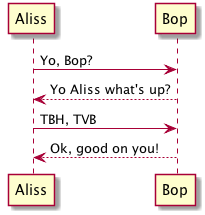

The diagram above was rendered by PlantUML. Its source (embedded in the PNG):
@startuml
Aliss -> Bop: Yo, Bop?
Bop --> Aliss: Yo Aliss what's up?

Aliss -> Bop: TBH, TVB
Aliss <-- Bop: Ok, good on you!
@enduml